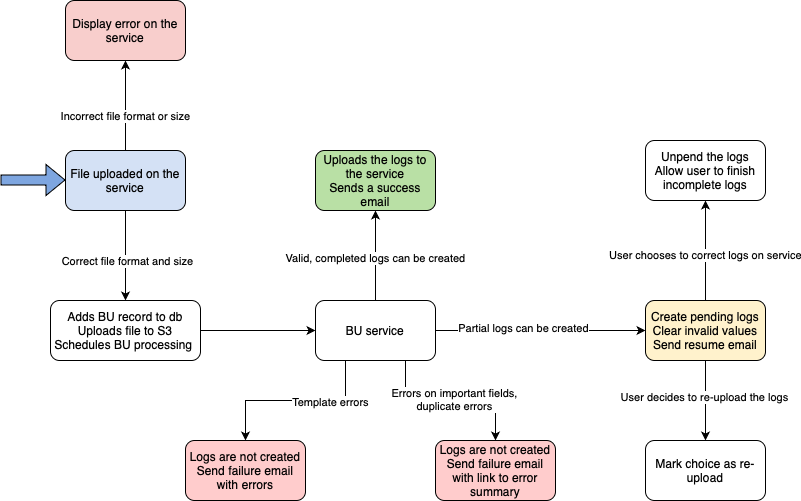

The diagram above was exported from draw.io. Its source (the exported page's mxGraphModel, read from the mxfile embedded in the PNG):
<mxGraphModel dx="1242" dy="738" grid="1" gridSize="10" guides="1" tooltips="1" connect="1" arrows="1" fold="1" page="1" pageScale="1" pageWidth="827" pageHeight="1169" math="0" shadow="0">
  <root>
    <mxCell id="0" />
    <mxCell id="1" parent="0" />
    <mxCell id="EhdoFNaXTY-bODIgVR7i-3" value="" style="edgeStyle=orthogonalEdgeStyle;rounded=0;orthogonalLoop=1;jettySize=auto;html=1;" edge="1" parent="1" source="EhdoFNaXTY-bODIgVR7i-1" target="EhdoFNaXTY-bODIgVR7i-2">
      <mxGeometry relative="1" as="geometry" />
    </mxCell>
    <mxCell id="EhdoFNaXTY-bODIgVR7i-7" value="Incorrect file format or size" style="edgeLabel;html=1;align=center;verticalAlign=middle;resizable=0;points=[];" vertex="1" connectable="0" parent="EhdoFNaXTY-bODIgVR7i-3">
      <mxGeometry x="-0.2333" y="1" relative="1" as="geometry">
        <mxPoint as="offset" />
      </mxGeometry>
    </mxCell>
    <mxCell id="EhdoFNaXTY-bODIgVR7i-5" value="" style="edgeStyle=orthogonalEdgeStyle;rounded=0;orthogonalLoop=1;jettySize=auto;html=1;" edge="1" parent="1" source="EhdoFNaXTY-bODIgVR7i-1" target="EhdoFNaXTY-bODIgVR7i-4">
      <mxGeometry relative="1" as="geometry" />
    </mxCell>
    <mxCell id="EhdoFNaXTY-bODIgVR7i-6" value="Correct file format and size" style="edgeLabel;html=1;align=center;verticalAlign=middle;resizable=0;points=[];" vertex="1" connectable="0" parent="EhdoFNaXTY-bODIgVR7i-5">
      <mxGeometry x="0.1" y="1" relative="1" as="geometry">
        <mxPoint as="offset" />
      </mxGeometry>
    </mxCell>
    <mxCell id="EhdoFNaXTY-bODIgVR7i-1" value="File uploaded on the service" style="rounded=1;whiteSpace=wrap;html=1;fillColor=light-dark(#D4E1F5,var(--ge-dark-color, #121212));" vertex="1" parent="1">
      <mxGeometry x="80" y="210" width="120" height="60" as="geometry" />
    </mxCell>
    <mxCell id="EhdoFNaXTY-bODIgVR7i-2" value="Display error on the service" style="whiteSpace=wrap;html=1;rounded=1;fillColor=light-dark(#F8CECC,var(--ge-dark-color, #121212));" vertex="1" parent="1">
      <mxGeometry x="80" y="60" width="120" height="60" as="geometry" />
    </mxCell>
    <mxCell id="EhdoFNaXTY-bODIgVR7i-9" value="" style="edgeStyle=orthogonalEdgeStyle;rounded=0;orthogonalLoop=1;jettySize=auto;html=1;" edge="1" parent="1" source="EhdoFNaXTY-bODIgVR7i-4" target="EhdoFNaXTY-bODIgVR7i-8">
      <mxGeometry relative="1" as="geometry" />
    </mxCell>
    <mxCell id="EhdoFNaXTY-bODIgVR7i-4" value="Adds BU record to db&lt;div&gt;Uploads file to S3&lt;/div&gt;&lt;div&gt;Schedules BU processing&amp;nbsp;&lt;/div&gt;" style="whiteSpace=wrap;html=1;rounded=1;" vertex="1" parent="1">
      <mxGeometry x="65" y="360" width="150" height="60" as="geometry" />
    </mxCell>
    <mxCell id="EhdoFNaXTY-bODIgVR7i-13" value="" style="edgeStyle=orthogonalEdgeStyle;rounded=0;orthogonalLoop=1;jettySize=auto;html=1;" edge="1" parent="1" source="EhdoFNaXTY-bODIgVR7i-8" target="EhdoFNaXTY-bODIgVR7i-12">
      <mxGeometry relative="1" as="geometry" />
    </mxCell>
    <mxCell id="EhdoFNaXTY-bODIgVR7i-14" value="Valid, completed logs can be created" style="edgeLabel;html=1;align=center;verticalAlign=middle;resizable=0;points=[];" vertex="1" connectable="0" parent="EhdoFNaXTY-bODIgVR7i-13">
      <mxGeometry x="-0.05" y="1" relative="1" as="geometry">
        <mxPoint as="offset" />
      </mxGeometry>
    </mxCell>
    <mxCell id="EhdoFNaXTY-bODIgVR7i-16" value="" style="edgeStyle=orthogonalEdgeStyle;rounded=0;orthogonalLoop=1;jettySize=auto;html=1;" edge="1" parent="1" source="EhdoFNaXTY-bODIgVR7i-8" target="EhdoFNaXTY-bODIgVR7i-15">
      <mxGeometry relative="1" as="geometry" />
    </mxCell>
    <mxCell id="EhdoFNaXTY-bODIgVR7i-25" value="Partial logs can be created" style="edgeLabel;html=1;align=center;verticalAlign=middle;resizable=0;points=[];" vertex="1" connectable="0" parent="EhdoFNaXTY-bODIgVR7i-16">
      <mxGeometry x="-0.1684" y="3" relative="1" as="geometry">
        <mxPoint as="offset" />
      </mxGeometry>
    </mxCell>
    <mxCell id="EhdoFNaXTY-bODIgVR7i-18" value="" style="edgeStyle=orthogonalEdgeStyle;rounded=0;orthogonalLoop=1;jettySize=auto;html=1;exitX=0.25;exitY=1;exitDx=0;exitDy=0;" edge="1" parent="1" source="EhdoFNaXTY-bODIgVR7i-8" target="EhdoFNaXTY-bODIgVR7i-17">
      <mxGeometry relative="1" as="geometry" />
    </mxCell>
    <mxCell id="EhdoFNaXTY-bODIgVR7i-19" value="Template errors" style="edgeLabel;html=1;align=center;verticalAlign=middle;resizable=0;points=[];" vertex="1" connectable="0" parent="EhdoFNaXTY-bODIgVR7i-18">
      <mxGeometry x="-0.375" y="1" relative="1" as="geometry">
        <mxPoint as="offset" />
      </mxGeometry>
    </mxCell>
    <mxCell id="EhdoFNaXTY-bODIgVR7i-23" value="" style="edgeStyle=orthogonalEdgeStyle;rounded=0;orthogonalLoop=1;jettySize=auto;html=1;exitX=0.75;exitY=1;exitDx=0;exitDy=0;" edge="1" parent="1" source="EhdoFNaXTY-bODIgVR7i-8" target="EhdoFNaXTY-bODIgVR7i-22">
      <mxGeometry relative="1" as="geometry" />
    </mxCell>
    <mxCell id="EhdoFNaXTY-bODIgVR7i-24" value="Errors on important fields,&lt;div&gt;duplicate errors&lt;/div&gt;" style="edgeLabel;html=1;align=center;verticalAlign=middle;resizable=0;points=[];" vertex="1" connectable="0" parent="EhdoFNaXTY-bODIgVR7i-23">
      <mxGeometry x="0.0353" y="2" relative="1" as="geometry">
        <mxPoint as="offset" />
      </mxGeometry>
    </mxCell>
    <mxCell id="EhdoFNaXTY-bODIgVR7i-8" value="BU service" style="whiteSpace=wrap;html=1;rounded=1;" vertex="1" parent="1">
      <mxGeometry x="330" y="360" width="120" height="60" as="geometry" />
    </mxCell>
    <mxCell id="EhdoFNaXTY-bODIgVR7i-12" value="Uploads the logs to the service&lt;div&gt;Sends a success email&lt;/div&gt;" style="whiteSpace=wrap;html=1;rounded=1;fillColor=light-dark(#B9E0A5,var(--ge-dark-color, #121212));" vertex="1" parent="1">
      <mxGeometry x="330" y="210" width="120" height="60" as="geometry" />
    </mxCell>
    <mxCell id="EhdoFNaXTY-bODIgVR7i-29" value="" style="edgeStyle=orthogonalEdgeStyle;rounded=0;orthogonalLoop=1;jettySize=auto;html=1;" edge="1" parent="1" source="EhdoFNaXTY-bODIgVR7i-15" target="EhdoFNaXTY-bODIgVR7i-28">
      <mxGeometry relative="1" as="geometry" />
    </mxCell>
    <mxCell id="EhdoFNaXTY-bODIgVR7i-30" value="User chooses to correct logs on service" style="edgeLabel;html=1;align=center;verticalAlign=middle;resizable=0;points=[];" vertex="1" connectable="0" parent="EhdoFNaXTY-bODIgVR7i-29">
      <mxGeometry x="-0.08" y="1" relative="1" as="geometry">
        <mxPoint as="offset" />
      </mxGeometry>
    </mxCell>
    <mxCell id="EhdoFNaXTY-bODIgVR7i-32" value="" style="edgeStyle=orthogonalEdgeStyle;rounded=0;orthogonalLoop=1;jettySize=auto;html=1;" edge="1" parent="1" source="EhdoFNaXTY-bODIgVR7i-15" target="EhdoFNaXTY-bODIgVR7i-31">
      <mxGeometry relative="1" as="geometry" />
    </mxCell>
    <mxCell id="EhdoFNaXTY-bODIgVR7i-33" value="User decides to re-upload the logs" style="edgeLabel;html=1;align=center;verticalAlign=middle;resizable=0;points=[];" vertex="1" connectable="0" parent="EhdoFNaXTY-bODIgVR7i-32">
      <mxGeometry x="-0.1" y="-2" relative="1" as="geometry">
        <mxPoint as="offset" />
      </mxGeometry>
    </mxCell>
    <mxCell id="EhdoFNaXTY-bODIgVR7i-15" value="Create pending logs&lt;div&gt;Clear invalid values&lt;br&gt;&lt;div&gt;Send resume email&lt;/div&gt;&lt;/div&gt;" style="whiteSpace=wrap;html=1;rounded=1;fillColor=light-dark(#FFF2CC,var(--ge-dark-color, #121212));" vertex="1" parent="1">
      <mxGeometry x="660" y="360" width="120" height="60" as="geometry" />
    </mxCell>
    <mxCell id="EhdoFNaXTY-bODIgVR7i-17" value="Logs are not created&lt;div&gt;Send failure email with errors&lt;/div&gt;" style="whiteSpace=wrap;html=1;rounded=1;fillColor=light-dark(#FFCCCC,var(--ge-dark-color, #121212));" vertex="1" parent="1">
      <mxGeometry x="200" y="500" width="120" height="60" as="geometry" />
    </mxCell>
    <mxCell id="EhdoFNaXTY-bODIgVR7i-22" value="Logs are not created&lt;div&gt;Send failure email with link to error summary&lt;/div&gt;" style="whiteSpace=wrap;html=1;rounded=1;fillColor=light-dark(#FFCCCC,var(--ge-dark-color, #121212));" vertex="1" parent="1">
      <mxGeometry x="450" y="500" width="120" height="60" as="geometry" />
    </mxCell>
    <mxCell id="EhdoFNaXTY-bODIgVR7i-28" value="Unpend the logs&lt;div&gt;Allow user to finish incomplete logs&lt;/div&gt;" style="whiteSpace=wrap;html=1;rounded=1;" vertex="1" parent="1">
      <mxGeometry x="660" y="200" width="120" height="60" as="geometry" />
    </mxCell>
    <mxCell id="EhdoFNaXTY-bODIgVR7i-31" value="Mark choice as re-upload" style="rounded=1;whiteSpace=wrap;html=1;" vertex="1" parent="1">
      <mxGeometry x="660" y="500" width="120" height="60" as="geometry" />
    </mxCell>
    <mxCell id="EhdoFNaXTY-bODIgVR7i-38" value="" style="shape=flexArrow;endArrow=classic;html=1;rounded=0;fillColor=#7EA6E0;" edge="1" parent="1">
      <mxGeometry width="50" height="50" relative="1" as="geometry">
        <mxPoint x="15" y="239.5" as="sourcePoint" />
        <mxPoint x="80" y="239.5" as="targetPoint" />
      </mxGeometry>
    </mxCell>
  </root>
</mxGraphModel>